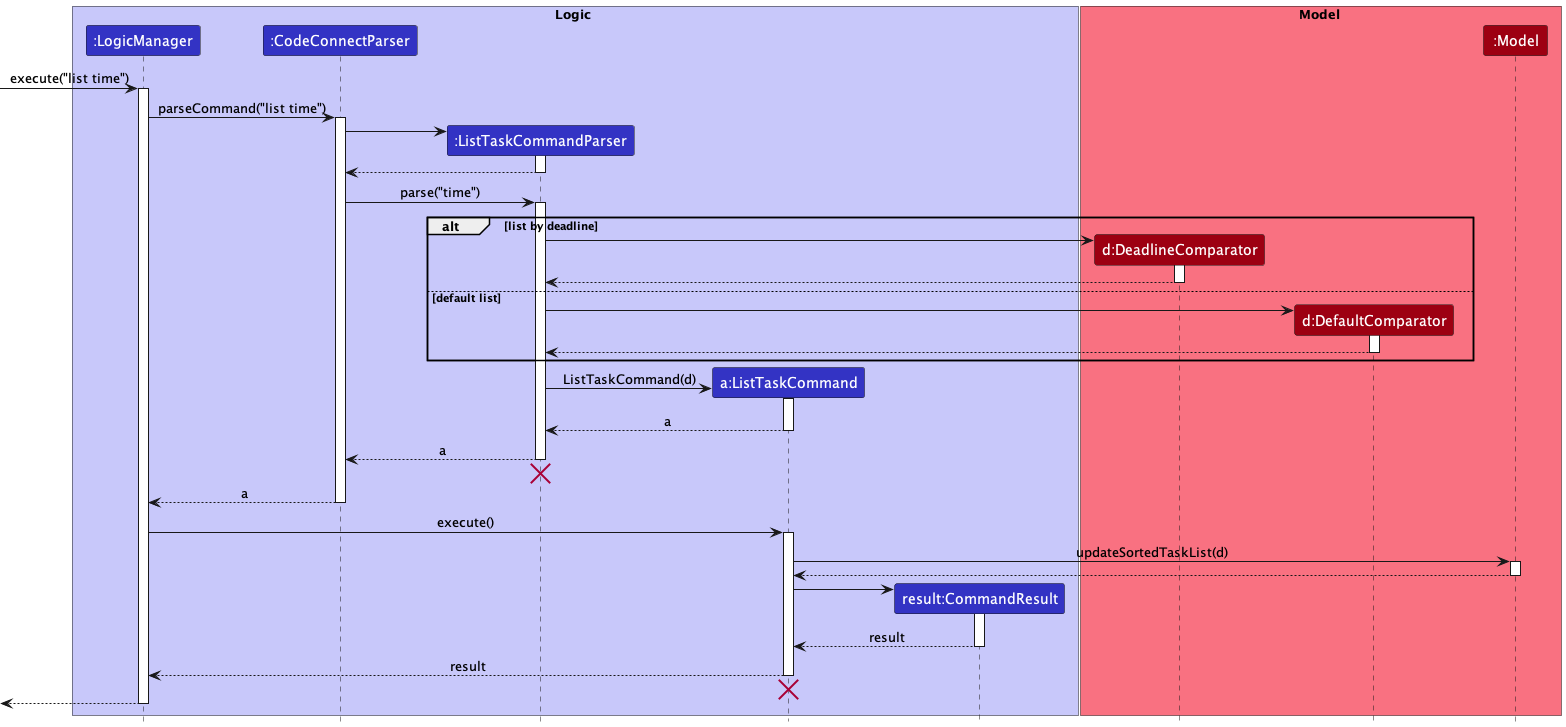

The diagram above was rendered by PlantUML. Its source (embedded in the PNG):
@startuml
!include style.puml

box Logic LOGIC_COLOR_T1
participant ":LogicManager" as LogicManager LOGIC_COLOR
participant ":CodeConnectParser" as CodeConnectParser LOGIC_COLOR
participant ":ListTaskCommandParser" as ListTaskCommandParser LOGIC_COLOR
participant "a:ListTaskCommand" as ListTaskCommand LOGIC_COLOR
participant "result:CommandResult" as CommandResult LOGIC_COLOR
end box

box Model MODEL_COLOR_T1
participant "d:DeadlineComparator" as DeadlineComparator MODEL_COLOR
participant "d:DefaultComparator" as DefaultComparator MODEL_COLOR
participant ":Model" as Model MODEL_COLOR
end box

[-> LogicManager : execute("list time")
activate LogicManager

LogicManager -> CodeConnectParser : parseCommand("list time")
activate CodeConnectParser

create ListTaskCommandParser
CodeConnectParser -> ListTaskCommandParser
activate ListTaskCommandParser

ListTaskCommandParser --> CodeConnectParser
deactivate ListTaskCommandParser

CodeConnectParser -> ListTaskCommandParser : parse("time")
activate ListTaskCommandParser

alt list by deadline

    create DeadlineComparator
    ListTaskCommandParser -> DeadlineComparator
    activate DeadlineComparator

    DeadlineComparator --> ListTaskCommandParser
    deactivate DeadlineComparator

else default list

    create DefaultComparator
    ListTaskCommandParser -> DefaultComparator
    activate DefaultComparator

    DefaultComparator --> ListTaskCommandParser
    deactivate DefaultComparator
    
end

create ListTaskCommand
ListTaskCommandParser -> ListTaskCommand : ListTaskCommand(d)
activate ListTaskCommand

ListTaskCommand --> ListTaskCommandParser : a
deactivate ListTaskCommand

ListTaskCommandParser --> CodeConnectParser : a
deactivate ListTaskCommandParser
'Hidden arrow to position the destroy marker below the end of the activation bar.
ListTaskCommandParser -[hidden]-> CodeConnectParser
destroy ListTaskCommandParser

CodeConnectParser --> LogicManager : a
deactivate CodeConnectParser

LogicManager -> ListTaskCommand : execute()
activate ListTaskCommand

ListTaskCommand -> Model : updateSortedTaskList(d)
activate Model

Model --> ListTaskCommand
deactivate Model

create CommandResult
ListTaskCommand -> CommandResult
activate CommandResult

CommandResult --> ListTaskCommand : result
deactivate CommandResult

ListTaskCommand --> LogicManager : result
deactivate ListTaskCommand
'Hidden arrow to position the destroy marker below the end of the activation bar.
ListTaskCommand -[hidden]-> LogicManager
destroy ListTaskCommand

[<--LogicManager
deactivate LogicManager
@enduml